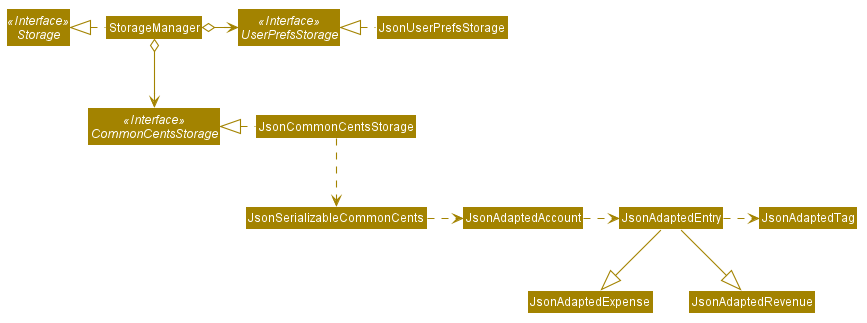

The diagram above was rendered by PlantUML. Its source (embedded in the PNG):
@startuml









skinparam BackgroundColor #FFFFFFF

skinparam Shadowing false

skinparam Class {
    FontColor #FFFFFF
    BorderThickness 1
    BorderColor #FFFFFF
    StereotypeFontColor #FFFFFF
    FontName Arial
}

skinparam Actor {
    BorderColor #000000
    Color #000000
    FontName Arial
}

skinparam Sequence {
    MessageAlign center
    BoxFontSize 15
    BoxPadding 0
    BoxFontColor #FFFFFF
    FontName Arial
}

skinparam Participant {
    FontColor #FFFFFFF
    Padding 20
}

skinparam MinClassWidth 50
skinparam ParticipantPadding 10
skinparam Shadowing false
skinparam DefaultTextAlignment center
skinparam packageStyle Rectangle

hide footbox
hide members
hide circle
skinparam arrowThickness 1.1
skinparam arrowColor #A38300
skinparam classBackgroundColor #A38300

Interface Storage <<Interface>>
Interface UserPrefsStorage <<Interface>>
Interface CommonCentsStorage <<Interface>>

Class StorageManager
Class JsonUserPrefsStorage
Class JsonCommonCentsStorage

StorageManager .left.|> Storage
StorageManager o-right-> UserPrefsStorage
StorageManager o--> CommonCentsStorage

JsonUserPrefsStorage .left.|> UserPrefsStorage
JsonCommonCentsStorage .left.|> CommonCentsStorage
JsonCommonCentsStorage .down.> JsonSerializableCommonCents
JsonSerializableCommonCents .right.> JsonAdaptedAccount
JsonAdaptedAccount .right.> JsonAdaptedEntry
JsonAdaptedEntry .right.> JsonAdaptedTag

JsonAdaptedEntry --|> JsonAdaptedExpense
JsonAdaptedEntry --|> JsonAdaptedRevenue
@enduml